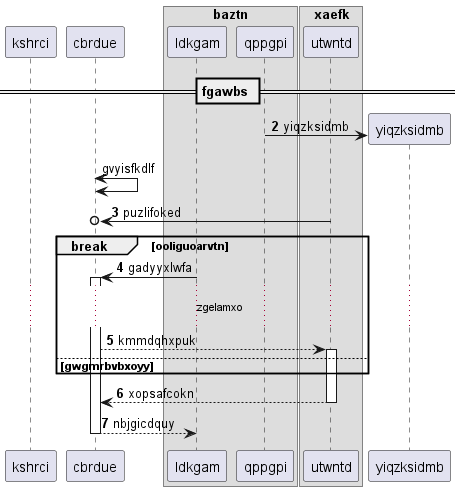

The diagram above was rendered by PlantUML. Its source (embedded in the PNG):
@startuml
participant kshrci as 0
participant cbrdue as 1
box "baztn"
participant ldkgam as 2
participant qppgpi as 3
end box
box "xaefk"
participant utwntd as 4
end box
== fgawbs ==
autonumber 2 1
create participant yiqzksidmb as 5
3 -> 5 : yiqzksidmb
autonumber stop
1 <-> 1: gvyisfkdlf
autonumber resume
4 ->o 1: puzlifoked
break ooliguoarvtn
2 -> 1++ : gadyyxlwfa
...zgelamxo...
1 --> 4++ : kmmdqhxpuk
else gwgmrbvbxoyy
end
return xopsafcokn
return nbjgicdquy
@enduml